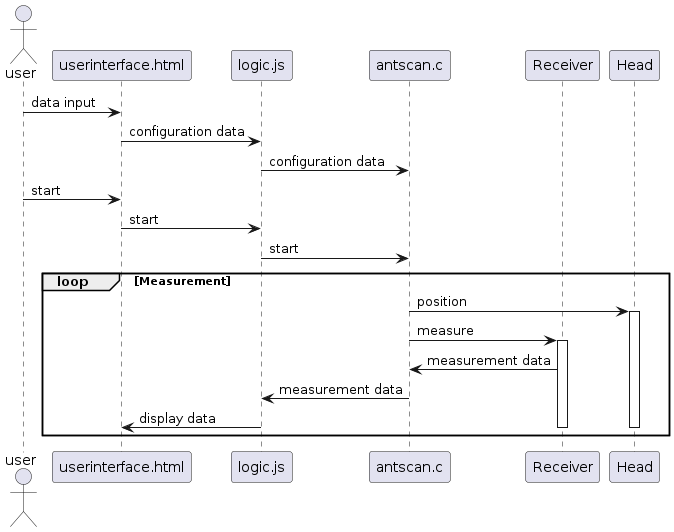

The diagram above was rendered by PlantUML. Its source (embedded in the PNG):
@startuml Sequenzdiagramm

actor user
participant userinterface.html as HTML
participant logic.js as JS
participant antscan.c as C
participant Receiver
participant Head

user -> HTML : data input
HTML -> JS : configuration data
JS -> C : configuration data
user -> HTML : start
HTML -> JS : start
JS -> C : start
loop Measurement
    C -> Head : position
    activate Head
    C -> Receiver : measure
    activate Receiver
    Receiver -> C : measurement data
    C -> JS : measurement data
    JS -> HTML : display data
    deactivate Head
    deactivate Receiver
end

@enduml